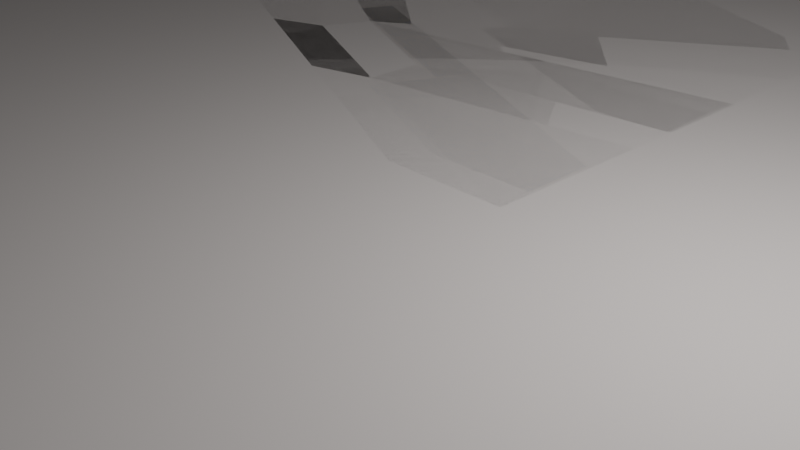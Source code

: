 # Source: LowerGround2_2D_1.1.blend  (saved by Blender 2.82.7; exported with 4.5.12 LTS)
import bpy
from mathutils import Matrix  # noqa: F401  (used for matrix-valued properties, if any)

bpy.ops.wm.read_factory_settings(use_empty=True)
scene = bpy.context.scene
scene.name = 'Scene'

# ---- collections
col_collection = bpy.data.collections.new('Collection'); scene.collection.children.link(col_collection)
col_image = bpy.data.collections.new('Image'); scene.collection.children.link(col_image)
col_ground_floor = bpy.data.collections.new('Ground Floor'); scene.collection.children.link(col_ground_floor)
col_floor = bpy.data.collections.new('Floor'); scene.collection.children.link(col_floor)
col_services = bpy.data.collections.new('Services'); scene.collection.children.link(col_services)
col_utilities = bpy.data.collections.new('Utilities'); scene.collection.children.link(col_utilities)
col_no_entry = bpy.data.collections.new('No Entry'); scene.collection.children.link(col_no_entry)
col_units = bpy.data.collections.new('Units'); scene.collection.children.link(col_units)
col_others = bpy.data.collections.new('Others'); scene.collection.children.link(col_others)

# ---- materials (node trees are filled in below, after node groups)
mat_floor_001 = bpy.data.materials.new('Floor.001')
mat_floor_001.use_transparent_shadow = False
mat_floor_001.diffuse_color = (0.7991, 0.7454, 0.7231, 1.0)
mat_floor = bpy.data.materials.new('Floor')
mat_floor.use_transparent_shadow = False
mat_lift_normal = bpy.data.materials.new('Lift.Normal')
mat_lift_normal.use_transparent_shadow = False
mat_utilities_normal = bpy.data.materials.new('Utilities.Normal')
mat_utilities_normal.alpha_threshold = 0.0
mat_utilities_normal.use_transparent_shadow = False
mat_utilities_normal.line_color = (0.0, 0.0, 0.0, 1.0)
mat_noentry_normal = bpy.data.materials.new('NoEntry.Normal')
mat_noentry_normal.use_transparent_shadow = False
mat_unit_normal = bpy.data.materials.new('Unit.Normal')
mat_unit_normal.use_transparent_shadow = False

# ---- material node trees
mat_floor_001.use_nodes = True; mat_floor_001.node_tree.nodes.clear()
_N = mat_floor_001.node_tree.nodes; _L = mat_floor_001.node_tree.links
n0 = _N.new('ShaderNodeOutputMaterial'); n0.name = 'Material Output'; n0.location = (1250, 0)
n1 = _N.new('ShaderNodeBsdfPrincipled'); n1.name = 'Principled BSDF'; n1.location = (0, 0)
n1.distribution = 'GGX'
n1.subsurface_method = 'BURLEY'
n1.inputs[0].default_value = (0.7991, 0.7454, 0.7231, 1.0)
n1.inputs[3].default_value = 1.45
n1.inputs[13].default_value = 0.0
n1.inputs[27].default_value = (0.0, 0.0, 0.0, 1.0)
n1.inputs[28].default_value = 1.0
n2 = _N.new('ShaderNodeEmission'); n2.name = 'Emission'; n2.location = (0, 1000)
n2.inputs[0].default_value = (0.0, 0.0, 0.0, 1.0)
n3 = _N.new('ShaderNodeAddShader'); n3.name = 'Add Shader'; n3.location = (500, 500)
_L.new(n2.outputs[0], n3.inputs[0])
_L.new(n1.outputs[0], n3.inputs[1])
_L.new(n3.outputs[0], n0.inputs[0])
n0.is_active_output = True
mat_floor.use_nodes = True; mat_floor.node_tree.nodes.clear()
_N = mat_floor.node_tree.nodes; _L = mat_floor.node_tree.links
n0 = _N.new('ShaderNodeOutputMaterial'); n0.name = 'Material Output'; n0.location = (300, 300)
n1 = _N.new('ShaderNodeBsdfPrincipled'); n1.name = 'Principled BSDF'; n1.location = (10, 300)
n1.distribution = 'GGX'
n1.subsurface_method = 'BURLEY'
n1.inputs[0].default_value = (0.7991, 0.7454, 0.7231, 1.0)
n1.inputs[3].default_value = 1.45
n1.inputs[27].default_value = (0.0, 0.0, 0.0, 1.0)
n1.inputs[28].default_value = 1.0
_L.new(n1.outputs[0], n0.inputs[0])
n0.is_active_output = True
mat_lift_normal.use_nodes = True; mat_lift_normal.node_tree.nodes.clear()
_N = mat_lift_normal.node_tree.nodes; _L = mat_lift_normal.node_tree.links
n0 = _N.new('ShaderNodeOutputMaterial'); n0.name = 'Material Output'; n0.location = (300, 300)
n1 = _N.new('ShaderNodeBsdfPrincipled'); n1.name = 'Principled BSDF'; n1.location = (10, 300)
n1.distribution = 'GGX'
n1.subsurface_method = 'BURLEY'
n1.inputs[0].default_value = (0.7991, 0.7991, 0.7991, 1.0)
n1.inputs[3].default_value = 1.45
n1.inputs[27].default_value = (0.0, 0.0, 0.0, 1.0)
n1.inputs[28].default_value = 1.0
_L.new(n1.outputs[0], n0.inputs[0])
n0.is_active_output = True
mat_utilities_normal.use_nodes = True; mat_utilities_normal.node_tree.nodes.clear()
_N = mat_utilities_normal.node_tree.nodes; _L = mat_utilities_normal.node_tree.links
n0 = _N.new('ShaderNodeOutputMaterial'); n0.name = 'Material Output'; n0.location = (300, 300)
n1 = _N.new('ShaderNodeBsdfPrincipled'); n1.name = 'Principled BSDF'; n1.location = (10, 300)
n1.distribution = 'GGX'
n1.subsurface_method = 'BURLEY'
n1.inputs[0].default_value = (0.2918, 0.7991, 0.4621, 1.0)
n1.inputs[2].default_value = 0.4
n1.inputs[3].default_value = 1.45
n1.inputs[27].default_value = (0.0, 0.0, 0.0, 1.0)
n1.inputs[28].default_value = 1.0
_L.new(n1.outputs[0], n0.inputs[0])
n0.is_active_output = True
mat_noentry_normal.use_nodes = True; mat_noentry_normal.node_tree.nodes.clear()
_N = mat_noentry_normal.node_tree.nodes; _L = mat_noentry_normal.node_tree.links
n0 = _N.new('ShaderNodeOutputMaterial'); n0.name = 'Material Output'; n0.location = (300, 300)
n1 = _N.new('ShaderNodeBsdfPrincipled'); n1.name = 'Principled BSDF'; n1.location = (10, 300)
n1.distribution = 'GGX'
n1.subsurface_method = 'BURLEY'
n1.inputs[0].default_value = (0.7605, 0.7605, 0.7605, 1.0)
n1.inputs[3].default_value = 1.45
n1.inputs[27].default_value = (0.0, 0.0, 0.0, 1.0)
n1.inputs[28].default_value = 1.0
_L.new(n1.outputs[0], n0.inputs[0])
n0.is_active_output = True
mat_unit_normal.use_nodes = True; mat_unit_normal.node_tree.nodes.clear()
_N = mat_unit_normal.node_tree.nodes; _L = mat_unit_normal.node_tree.links
n0 = _N.new('ShaderNodeOutputMaterial'); n0.name = 'Material Output'; n0.location = (300, 300)
n1 = _N.new('ShaderNodeBsdfPrincipled'); n1.name = 'Principled BSDF'; n1.location = (10, 300)
n1.distribution = 'GGX'
n1.subsurface_method = 'BURLEY'
n1.inputs[0].default_value = (0.1946, 0.4125, 0.7991, 1.0)
n1.inputs[3].default_value = 1.45
n1.inputs[27].default_value = (0.0, 0.0, 0.0, 1.0)
n1.inputs[28].default_value = 1.0
_L.new(n1.outputs[0], n0.inputs[0])
n0.is_active_output = True

# ---- world
world_world = bpy.data.worlds.new('World'); scene.world = world_world
world_world.use_nodes = True; world_world.node_tree.nodes.clear()
_N = world_world.node_tree.nodes; _L = world_world.node_tree.links
n0 = _N.new('ShaderNodeOutputWorld'); n0.name = 'World Output'; n0.location = (300, 300)
n1 = _N.new('ShaderNodeBackground'); n1.name = 'Background'; n1.location = (10, 300)
n1.inputs[0].default_value = (0.05088, 0.05088, 0.05088, 1.0)
_L.new(n1.outputs[0], n0.inputs[0])
n0.is_active_output = True
world_world.color = (0.05088, 0.05088, 0.05088)
world_world.use_sun_shadow = False
world_world.sun_shadow_jitter_overblur = 0.0

# ---- cameras
cam_camera = bpy.data.cameras.new('Camera')
cam_camera.clip_end = 100.0
cam_camera.ortho_scale = 7.314

# ---- lights
light_light = bpy.data.lights.new('Light', 'POINT')
light_light.transmission_factor = 0.0
light_light.energy = 1000.0
light_light.shadow_soft_size = 0.1
light_light.shadow_maximum_resolution = 0.006
light_light.use_absolute_resolution = True

# ---- meshes
me_plane = bpy.data.meshes.new('Plane')
me_plane.from_pydata([(-23.06, 0.0, 2.629), (-16.47, 0.0, -11.42), (-5.823, -4.47e-08, -3.834), (21.41, 0.0, -6.13), (21.71, 0.0, -6.177), (21.7, 0.0, 8.871), (-3.438, -4.47e-08, -2.717), (-23.17, 0.0, 2.903), (-23.24, 0.0, 3.185), (-23.29, 0.0, 3.497), (-23.29, 0.0, 3.744), (-23.29, 0.0, 4.057), (-23.26, 0.0, 4.258), (-23.21, 0.0, 4.486), (-23.13, 0.0, 4.721), (-23.04, 0.0, 4.94), (-22.93, 0.0, 5.156), (-22.85, 0.0, 5.281), (-22.75, 0.0, 5.414), (-22.65, 0.0, 5.531), (-22.56, 0.0, 5.641), (-22.44, 0.0, 5.763), (-22.33, 0.0, 5.861), (-22.2, 0.0, 5.957), (-22.04, 0.0, 6.064), (-21.84, 0.0, 6.183), (-21.66, 0.0, 6.275), (-21.47, 0.0, 6.358), (-21.26, 0.0, 6.459), (-2.817, 0.0, 15.1), (17.96, 0.0, 11.87), (21.7, 0.0, 11.88), (17.96, 0.0, 13.53), (17.94, 0.0, 13.66), (17.92, 0.0, 13.78), (17.87, 0.0, 13.93), (17.8, 0.0, 14.09), (17.72, 0.0, 14.24), (17.64, 0.0, 14.36), (17.5, 0.0, 14.53), (17.39, 0.0, 14.65), (17.24, 0.0, 14.77), (17.11, 0.0, 14.85), (16.96, 0.0, 14.94), (16.78, 0.0, 15.01), (16.55, 0.0, 15.08), (16.28, 0.0, 15.11), (-5.823, -0.3, -3.834), (-16.47, -0.3, -11.42), (-23.06, -0.3, 2.629), (21.7, -0.3, 8.871), (21.71, -0.3, -6.177), (21.41, -0.3, -6.13), (-3.438, -0.3, -3.576), (-3.438, -0.3, -2.717), (-23.17, -0.3, 2.903), (-23.24, -0.3, 3.185), (-23.29, -0.3, 3.497), (-23.29, -0.3, 3.744), (-23.29, -0.3, 4.057), (-23.26, -0.3, 4.258), (-23.21, -0.3, 4.486), (-23.13, -0.3, 4.721), (-23.04, -0.3, 4.94), (-22.93, -0.3, 5.156), (-22.85, -0.3, 5.281), (-22.75, -0.3, 5.414), (-22.65, -0.3, 5.531), (-22.56, -0.3, 5.641), (-22.44, -0.3, 5.763), (-22.33, -0.3, 5.861), (-22.2, -0.3, 5.957), (-22.04, -0.3, 6.064), (-21.84, -0.3, 6.183), (-21.66, -0.3, 6.275), (-21.47, -0.3, 6.358), (-21.26, -0.3, 6.459), (-2.817, -0.3, 15.1), (21.7, -0.3, 11.88), (17.96, -0.3, 11.87), (17.96, -0.3, 13.53), (17.94, -0.3, 13.66), (17.92, -0.3, 13.78), (17.87, -0.3, 13.93), (17.8, -0.3, 14.09), (17.72, -0.3, 14.24), (17.64, -0.3, 14.36), (17.5, -0.3, 14.53), (17.39, -0.3, 14.65), (17.24, -0.3, 14.77), (17.11, -0.3, 14.85), (16.96, -0.3, 14.94), (16.78, -0.3, 15.01), (16.55, -0.3, 15.08), (16.28, -0.3, 15.11), (-22.75, 0.0, 5.414), (-22.75, -0.3, 5.414), (-22.85, -0.3, 5.281), (-22.85, 0.0, 5.281), (-10.28, 0.0, -13.2), (-10.28, -0.3, -13.2), (-2.132, -0.3, -13.18), (-2.132, 0.0, -13.18), (-22.65, 0.0, 5.531), (-22.65, -0.3, 5.531), (-22.75, -0.3, 5.414), (-22.75, 0.0, 5.414), (-2.817, 0.0, 15.1), (-2.817, -0.3, 15.1), (-21.26, -0.3, 6.459), (-21.26, 0.0, 6.459), (-22.56, 0.0, 5.641), (-22.56, -0.3, 5.641), (-22.65, -0.3, 5.531), (-22.65, 0.0, 5.531), (-11.27, 0.0, -13.66), (-11.27, -0.3, -13.66), (-10.28, -0.3, -13.2), (-10.28, 0.0, -13.2), (-22.44, 0.0, 5.763), (-22.44, -0.3, 5.763), (-22.56, -0.3, 5.641), (-22.56, 0.0, 5.641), (-12.28, 0.0, -11.58), (-12.28, -0.3, -11.58), (-11.27, -0.3, -13.66), (-11.27, 0.0, -13.66), (-22.33, 0.0, 5.861), (-22.33, -0.3, 5.861), (-22.44, -0.3, 5.763), (-22.44, 0.0, 5.763), (-12.64, 0.0, -11.75), (-12.64, -0.3, -11.75), (-12.28, -0.3, -11.58), (-12.28, 0.0, -11.58), (-22.2, 0.0, 5.957), (-22.2, -0.3, 5.957), (-22.33, -0.3, 5.861), (-22.33, 0.0, 5.861), (-12.53, 0.0, -11.98), (-12.53, -0.3, -11.98), (-12.64, -0.3, -11.75), (-12.64, 0.0, -11.75), (-22.04, 0.0, 6.064), (-22.04, -0.3, 6.064), (-22.2, -0.3, 5.957), (-22.2, 0.0, 5.957), (-12.73, 0.0, -12.07), (-12.73, -0.3, -12.07), (-12.53, -0.3, -11.98), (-12.53, 0.0, -11.98), (-21.84, 0.0, 6.183), (-21.84, -0.3, 6.183), (-22.04, -0.3, 6.064), (-22.04, 0.0, 6.064), (-12.66, 0.0, -12.23), (-12.66, -0.3, -12.23), (-12.73, -0.3, -12.07), (-12.73, 0.0, -12.07), (-21.66, 0.0, 6.275), (-21.66, -0.3, 6.275), (-21.84, -0.3, 6.183), (-21.84, 0.0, 6.183), (-15.07, 0.0, -13.37), (-15.07, -0.3, -13.37), (-12.66, -0.3, -12.23), (-12.66, 0.0, -12.23), (-21.47, 0.0, 6.358), (-21.47, -0.3, 6.358), (-21.66, -0.3, 6.275), (-21.66, 0.0, 6.275), (-15.55, 0.0, -12.95), (-15.55, -0.3, -12.95), (-15.35, -0.3, -13.14), (-15.35, 0.0, -13.14), (-15.35, 0.0, -13.14), (-15.35, -0.3, -13.14), (-15.19, -0.3, -13.27), (-15.19, 0.0, -13.27), (-21.26, 0.0, 6.459), (-21.26, -0.3, 6.459), (-21.47, -0.3, 6.358), (-21.47, 0.0, 6.358), (-15.74, 0.0, -12.73), (-15.74, -0.3, -12.73), (-15.55, -0.3, -12.95), (-15.55, 0.0, -12.95), (-23.17, 0.0, 2.903), (-23.17, -0.3, 2.903), (-23.06, -0.3, 2.629), (-23.06, 0.0, 2.629), (17.96, 0.0, 11.87), (17.96, -0.3, 11.87), (17.96, -0.3, 13.53), (17.96, 0.0, 13.53), (-15.87, 0.0, -12.57), (-15.87, -0.3, -12.57), (-15.74, -0.3, -12.73), (-15.74, 0.0, -12.73), (16.78, 0.0, 15.01), (16.78, -0.3, 15.01), (16.55, -0.3, 15.08), (16.55, 0.0, 15.08), (16.96, 0.0, 14.94), (16.96, -0.3, 14.94), (16.78, -0.3, 15.01), (16.78, 0.0, 15.01), (-16.04, 0.0, -12.29), (-16.04, -0.3, -12.29), (-15.87, -0.3, -12.57), (-15.87, 0.0, -12.57), (22.67, 0.0, -11.1), (22.67, -0.3, -11.1), (22.64, -0.3, -8.52), (22.64, 0.0, -8.52), (17.11, 0.0, 14.85), (17.11, -0.3, 14.85), (16.96, -0.3, 14.94), (16.96, 0.0, 14.94), (-16.25, 0.0, -11.89), (-16.25, -0.3, -11.89), (-16.04, -0.3, -12.29), (-16.04, 0.0, -12.29), (16.55, 0.0, 15.08), (16.55, -0.3, 15.08), (16.28, -0.3, 15.11), (16.28, 0.0, 15.11), (17.24, 0.0, 14.77), (17.24, -0.3, 14.77), (17.11, -0.3, 14.85), (17.11, 0.0, 14.85), (-16.47, 0.0, -11.42), (-16.47, -0.3, -11.42), (-16.25, -0.3, -11.89), (-16.25, 0.0, -11.89), (16.28, 0.0, 15.11), (16.28, -0.3, 15.11), (-2.817, -0.3, 15.1), (-2.817, 0.0, 15.1), (17.39, 0.0, 14.65), (17.39, -0.3, 14.65), (17.24, -0.3, 14.77), (17.24, 0.0, 14.77), (-23.06, 0.0, 2.629), (-23.06, -0.3, 2.629), (-16.47, -0.3, -11.42), (-16.47, 0.0, -11.42), (21.7, 0.0, 11.88), (21.7, -0.3, 11.88), (17.96, -0.3, 11.87), (17.96, 0.0, 11.87), (17.5, 0.0, 14.53), (17.5, -0.3, 14.53), (17.39, -0.3, 14.65), (17.39, 0.0, 14.65), (-23.24, 0.0, 3.185), (-23.24, -0.3, 3.185), (-23.17, -0.3, 2.903), (-23.17, 0.0, 2.903), (21.7, 0.0, 8.871), (21.7, -0.3, 8.871), (21.7, -0.3, 11.88), (21.7, 0.0, 11.88), (17.64, 0.0, 14.36), (17.64, -0.3, 14.36), (17.5, -0.3, 14.53), (17.5, 0.0, 14.53), (-23.29, 0.0, 3.497), (-23.29, -0.3, 3.497), (-23.24, -0.3, 3.185), (-23.24, 0.0, 3.185), (21.71, 0.0, -6.177), (21.71, -0.3, -6.177), (21.7, -0.3, 8.871), (21.7, 0.0, 8.871), (17.72, 0.0, 14.24), (17.72, -0.3, 14.24), (17.64, -0.3, 14.36), (17.64, 0.0, 14.36), (-23.29, 0.0, 3.744), (-23.29, -0.3, 3.744), (-23.29, -0.3, 3.497), (-23.29, 0.0, 3.497), (21.14, 0.0, -8.333), (21.14, -0.3, -8.333), (21.41, -0.3, -6.13), (21.41, 0.0, -6.13), (17.8, 0.0, 14.09), (17.8, -0.3, 14.09), (17.72, -0.3, 14.24), (17.72, 0.0, 14.24), (-23.29, 0.0, 4.057), (-23.29, -0.3, 4.057), (-23.29, -0.3, 3.744), (-23.29, 0.0, 3.744), (21.41, 0.0, -6.13), (21.41, -0.3, -6.13), (21.71, -0.3, -6.177), (21.71, 0.0, -6.177), (17.87, 0.0, 13.93), (17.87, -0.3, 13.93), (17.8, -0.3, 14.09), (17.8, 0.0, 14.09), (-23.26, 0.0, 4.258), (-23.26, -0.3, 4.258), (-23.29, -0.3, 4.057), (-23.29, 0.0, 4.057), (-15.19, 0.0, -13.27), (-15.19, -0.3, -13.27), (-15.07, -0.3, -13.37), (-15.07, 0.0, -13.37), (17.92, 0.0, 13.78), (17.92, -0.3, 13.78), (17.87, -0.3, 13.93), (17.87, 0.0, 13.93), (-23.21, 0.0, 4.486), (-23.21, -0.3, 4.486), (-23.26, -0.3, 4.258), (-23.26, 0.0, 4.258), (22.64, 0.0, -8.52), (22.64, -0.3, -8.52), (21.14, -0.3, -8.333), (21.14, 0.0, -8.333), (17.94, 0.0, 13.66), (17.94, -0.3, 13.66), (17.92, -0.3, 13.78), (17.92, 0.0, 13.78), (-23.13, 0.0, 4.721), (-23.13, -0.3, 4.721), (-23.21, -0.3, 4.486), (-23.21, 0.0, 4.486), (4.55, 0.0, -11.1), (4.55, -0.3, -11.1), (22.67, -0.3, -11.1), (22.67, 0.0, -11.1), (17.96, 0.0, 13.53), (17.96, -0.3, 13.53), (17.94, -0.3, 13.66), (17.94, 0.0, 13.66), (-23.04, 0.0, 4.94), (-23.04, -0.3, 4.94), (-23.13, -0.3, 4.721), (-23.13, 0.0, 4.721), (4.545, 0.0, -11.85), (4.545, -0.3, -11.85), (4.55, -0.3, -11.1), (4.55, 0.0, -11.1), (-22.93, 0.0, 5.156), (-22.93, -0.3, 5.156), (-23.04, -0.3, 4.94), (-23.04, 0.0, 4.94), (-2.132, 0.0, -11.85), (-2.132, -0.3, -11.85), (4.545, -0.3, -11.85), (4.545, 0.0, -11.85), (-22.85, 0.0, 5.281), (-22.85, -0.3, 5.281), (-22.93, -0.3, 5.156), (-22.93, 0.0, 5.156), (-2.132, 0.0, -13.18), (-2.132, -0.3, -13.18), (-2.132, -0.3, -11.85), (-2.132, 0.0, -11.85), (-3.438, -4.47e-08, -3.576), (-3.438, -0.3, -3.576), (-3.438, -0.3, -2.717), (-3.438, -4.47e-08, -2.717), (-10.28, -0.3, -13.2), (-11.27, -0.3, -13.66), (-12.28, -0.3, -11.58), (-12.66, -0.3, -12.23), (-15.07, -0.3, -13.37), (-15.19, -0.3, -13.27), (-15.35, -0.3, -13.14), (-2.132, -0.3, -13.18), (-2.132, -0.3, -11.85), (-15.55, -0.3, -12.95), (-15.74, -0.3, -12.73), (-15.87, -0.3, -12.57), (-16.04, -0.3, -12.29), (-16.25, -0.3, -11.89), (-12.73, -0.3, -12.07), (-12.53, -0.3, -11.98), (-12.64, -0.3, -11.75), (-16.47, -0.3, -11.42), (4.545, -0.3, -11.85), (4.55, -0.3, -11.1), (-5.491, -0.3, -4.541), (-5.823, -0.3, -3.834), (22.67, -0.3, -11.1), (22.64, -0.3, -8.52), (21.14, -0.3, -8.333), (21.41, -0.3, -6.13), (-3.438, -0.3, -3.576), (-12.28, 0.0, -11.58), (-11.27, 0.0, -13.66), (-10.28, 0.0, -13.2), (-15.19, 0.0, -13.27), (-15.07, 0.0, -13.37), (-12.66, 0.0, -12.23), (-15.35, 0.0, -13.14), (-2.132, 0.0, -13.18), (-2.132, 0.0, -11.85), (-15.55, 0.0, -12.95), (-15.74, 0.0, -12.73), (-15.87, 0.0, -12.57), (-16.04, 0.0, -12.29), (-16.25, 0.0, -11.89), (-12.73, 0.0, -12.07), (-12.53, 0.0, -11.98), (-12.64, 0.0, -11.75), (-16.47, 0.0, -11.42), (4.545, 0.0, -11.85), (4.55, 0.0, -11.1), (-5.823, -4.47e-08, -3.834), (-5.491, -4.47e-08, -4.541), (22.67, 0.0, -11.1), (21.14, 0.0, -8.333), (22.64, 0.0, -8.52), (21.41, 0.0, -6.13), (-3.438, -4.47e-08, -3.576), (-3.438, -4.47e-08, -2.717), (-5.491, -4.47e-08, -4.541), (-5.491, -0.3, -4.541), (-3.438, -0.3, -3.576), (-3.438, -4.47e-08, -3.576), (-5.823, -4.47e-08, -3.834), (-5.823, -0.3, -3.834), (-5.491, -0.3, -4.541), (-5.491, -4.47e-08, -4.541), (-3.438, -4.47e-08, -2.717), (-3.438, -0.3, -2.717), (-5.823, -0.3, -3.834), (-5.823, -4.47e-08, -3.834)], [], [(0, 1, 2), (3, 4, 5), (6, 3, 5), (0, 2, 6), (0, 6, 5), (7, 0, 5), (8, 7, 5), (9, 8, 5), (10, 9, 5), (11, 10, 5), (12, 11, 5), (13, 12, 5), (14, 13, 5), (15, 14, 5), (16, 15, 5), (17, 16, 5), (18, 17, 5), (19, 18, 5), (20, 19, 5), (21, 20, 5), (22, 21, 5), (23, 22, 5), (24, 23, 5), (25, 24, 5), (26, 25, 5), (27, 26, 5), (28, 27, 5), (29, 28, 5), (29, 5, 30), (30, 5, 31), (29, 30, 32), (29, 32, 33), (29, 33, 34), (29, 34, 35), (29, 35, 36), (29, 36, 37), (29, 37, 38), (29, 38, 39), (29, 39, 40), (29, 40, 41), (29, 41, 42), (29, 42, 43), (29, 43, 44), (29, 44, 45), (29, 45, 46), (47, 48, 49), (50, 51, 52), (50, 52, 53), (54, 47, 49), (50, 53, 54), (50, 54, 49), (50, 49, 55), (50, 55, 56), (50, 56, 57), (50, 57, 58), (50, 58, 59), (50, 59, 60), (50, 60, 61), (50, 61, 62), (50, 62, 63), (50, 63, 64), (50, 64, 65), (50, 65, 66), (50, 66, 67), (50, 67, 68), (50, 68, 69), (50, 69, 70), (50, 70, 71), (50, 71, 72), (50, 72, 73), (50, 73, 74), (50, 74, 75), (50, 75, 76), (50, 76, 77), (78, 50, 79), (79, 50, 77), (80, 79, 77), (81, 80, 77), (82, 81, 77), (83, 82, 77), (84, 83, 77), (85, 84, 77), (86, 85, 77), (87, 86, 77), (88, 87, 77), (89, 88, 77), (90, 89, 77), (91, 90, 77), (92, 91, 77), (93, 92, 77), (94, 93, 77), (95, 96, 97), (95, 97, 98), (99, 100, 101), (99, 101, 102), (103, 104, 105), (103, 105, 106), (107, 108, 109), (107, 109, 110), (111, 112, 113), (111, 113, 114), (115, 116, 117), (115, 117, 118), (119, 120, 121), (119, 121, 122), (123, 124, 125), (123, 125, 126), (127, 128, 129), (127, 129, 130), (131, 132, 133), (131, 133, 134), (135, 136, 137), (135, 137, 138), (139, 140, 141), (139, 141, 142), (143, 144, 145), (143, 145, 146), (147, 148, 149), (147, 149, 150), (151, 152, 153), (151, 153, 154), (155, 156, 157), (155, 157, 158), (159, 160, 161), (159, 161, 162), (163, 164, 165), (163, 165, 166), (167, 168, 169), (167, 169, 170), (171, 172, 173), (171, 173, 174), (175, 176, 177), (175, 177, 178), (179, 180, 181), (179, 181, 182), (183, 184, 185), (183, 185, 186), (187, 188, 189), (187, 189, 190), (191, 192, 193), (191, 193, 194), (195, 196, 197), (195, 197, 198), (199, 200, 201), (199, 201, 202), (203, 204, 205), (203, 205, 206), (207, 208, 209), (207, 209, 210), (211, 212, 213), (211, 213, 214), (215, 216, 217), (215, 217, 218), (219, 220, 221), (219, 221, 222), (223, 224, 225), (223, 225, 226), (227, 228, 229), (227, 229, 230), (231, 232, 233), (231, 233, 234), (235, 236, 237), (235, 237, 238), (239, 240, 241), (239, 241, 242), (243, 244, 245), (243, 245, 246), (247, 248, 249), (247, 249, 250), (251, 252, 253), (251, 253, 254), (255, 256, 257), (255, 257, 258), (259, 260, 261), (259, 261, 262), (263, 264, 265), (263, 265, 266), (267, 268, 269), (267, 269, 270), (271, 272, 273), (271, 273, 274), (275, 276, 277), (275, 277, 278), (279, 280, 281), (279, 281, 282), (283, 284, 285), (283, 285, 286), (287, 288, 289), (287, 289, 290), (291, 292, 293), (291, 293, 294), (295, 296, 297), (295, 297, 298), (299, 300, 301), (299, 301, 302), (303, 304, 305), (303, 305, 306), (307, 308, 309), (307, 309, 310), (311, 312, 313), (311, 313, 314), (315, 316, 317), (315, 317, 318), (319, 320, 321), (319, 321, 322), (323, 324, 325), (323, 325, 326), (327, 328, 329), (327, 329, 330), (331, 332, 333), (331, 333, 334), (335, 336, 337), (335, 337, 338), (339, 340, 341), (339, 341, 342), (343, 344, 345), (343, 345, 346), (347, 348, 349), (347, 349, 350), (351, 352, 353), (351, 353, 354), (355, 356, 357), (355, 357, 358), (359, 360, 361), (359, 361, 362), (363, 364, 365), (363, 365, 366), (367, 368, 369), (370, 371, 372), (370, 372, 373), (374, 367, 369), (375, 374, 369), (370, 373, 376), (370, 376, 377), (370, 377, 378), (370, 378, 379), (370, 379, 380), (381, 370, 380), (382, 381, 380), (383, 382, 380), (383, 380, 384), (385, 375, 369), (386, 385, 369), (369, 383, 384), (386, 369, 384), (386, 384, 387), (387, 384, 388), (389, 386, 387), (390, 389, 391), (391, 389, 387), (392, 391, 387), (393, 392, 387), (394, 395, 396), (397, 398, 399), (400, 397, 399), (394, 396, 401), (394, 401, 402), (403, 400, 399), (404, 403, 399), (405, 404, 399), (406, 405, 399), (407, 406, 399), (407, 399, 408), (407, 408, 409), (407, 409, 410), (411, 407, 410), (394, 402, 412), (394, 412, 413), (411, 410, 394), (411, 394, 413), (414, 411, 415), (415, 411, 413), (415, 413, 416), (415, 416, 417), (417, 416, 418), (415, 417, 419), (415, 419, 420), (420, 419, 421), (422, 423, 424), (422, 424, 425), (426, 427, 428), (426, 428, 429), (430, 431, 432), (430, 432, 433)])
me_plane.polygons.foreach_set('use_smooth', [0, 0, 0, 0, 0, 0, 0, 1, 0, 0, 0, 0, 0, 0, 1, 0, 1, 0, 0, 0, 0, 0, 0, 0, 1, 0, 1, 0, 0, 0, 0, 0, 0, 0, 1, 1, 0, 0, 0, 0, 0, 0, 0, 0, 1, 0, 0, 0, 0, 0, 0, 0, 0, 0, 0, 0, 0, 0, 0, 0, 0, 0, 0, 0, 0, 0, 0, 0, 0, 0, 0, 0, 0, 0, 0, 0, 0, 0, 0, 0, 0, 0, 0, 0, 0, 0, 0, 0, 0, 0, 0, 0, 0, 0, 0, 0, 0, 0, 0, 0, 0, 0, 0, 0, 0, 0, 0, 0, 0, 0, 0, 0, 0, 0, 0, 0, 0, 0, 0, 0, 0, 0, 0, 0, 0, 0, 0, 0, 0, 0, 0, 0, 0, 0, 0, 0, 0, 0, 0, 1, 1, 0, 0, 0, 0, 0, 0, 1, 1, 0, 0, 0, 0, 0, 0, 0, 0, 0, 0, 0, 0, 0, 0, 1, 1, 0, 0, 1, 1, 0, 0, 0, 0, 1, 1, 0, 0, 0, 0, 0, 0, 0, 0, 0, 0, 0, 0, 1, 1, 0, 0, 0, 0, 0, 0, 0, 0, 0, 0, 1, 1, 0, 0, 0, 0, 0, 0, 1, 1, 0, 0, 0, 0, 0, 0, 0, 0, 0, 0, 0, 0, 0, 0, 0, 0, 0, 0, 0, 0, 0, 0, 0, 0, 0, 0, 0, 0, 0, 0, 0, 0, 0, 0, 0, 0, 0, 0, 0, 0, 0, 0, 0, 0, 0, 0, 0, 0, 0, 0, 1, 0, 1, 0, 0, 0, 1, 0, 0, 0, 0, 0, 0, 1, 0, 0, 0, 0, 0, 0, 0, 0, 0, 0, 0])
me_plane.materials.append(mat_floor_001)
me_plane.use_remesh_fix_poles = True
me_plane.use_remesh_preserve_attributes = False
me_plane.use_mirror_vertex_groups = False
me_plane.update()
me_plane.normals_split_custom_set([tuple(v) for v in zip(*[iter([-3.148e-09, -1.0, -1.476e-09, -3.148e-09, -1.0, -1.476e-09, -3.148e-09, -1.0, -1.476e-09, 0.0, -1.0, 0.0, 0.0, -1.0, 0.0, 0.0, -1.0, 0.0, 1.794e-09, -1.0, -3.442e-11, 1.794e-09, -1.0, -3.442e-11, 1.794e-09, -1.0, -3.442e-11, -1.441e-09, -1.0, 3.075e-09, -1.441e-09, -1.0, 3.075e-09, -1.441e-09, -1.0, 3.075e-09, -7.714e-10, -1.0, 5.531e-09, -7.714e-10, -1.0, 5.531e-09, -7.714e-10, -1.0, 5.531e-09, 0.0, -1.0, 0.0, 0.0, -1.0, 0.0, 0.0, -1.0, 0.0, 0.0, -1.0, 0.0, 0.0, -1.0, 0.0, 0.0, -1.0, 0.0, 0.0, -1.0, 0.0, 0.0, -1.0, 0.0, 0.0, -1.0, 0.0, 0.0, -1.0, 0.0, 0.0, -1.0, 0.0, 0.0, -1.0, 0.0, 0.0, -1.0, 0.0, 0.0, -1.0, 0.0, 0.0, -1.0, 0.0, 0.0, -1.0, 0.0, 0.0, -1.0, 0.0, 0.0, -1.0, 0.0, 0.0, -1.0, 0.0, 0.0, -1.0, 0.0, 0.0, -1.0, 0.0, 0.0, -1.0, 0.0, 0.0, -1.0, 0.0, 0.0, -1.0, 0.0, 0.0, -1.0, 0.0, 0.0, -1.0, 0.0, 0.0, -1.0, 0.0, 0.0, -1.0, 0.0, 0.0, -1.0, 0.0, 0.0, -1.0, 0.0, 0.0, -1.0, 0.0, 0.0, -1.0, 0.0, 0.0, -1.0, 0.0, 0.0, -1.0, 0.0, 0.0, -1.0, 0.0, 0.0, -1.0, 0.0, 0.0, -1.0, 0.0, 0.0, -1.0, 0.0, 0.0, -1.0, 0.0, 0.0, -1.0, 0.0, 0.0, -1.0, 0.0, 0.0, -1.0, 0.0, 0.0, -1.0, 0.0, 0.0, -1.0, 0.0, 0.0, -1.0, 0.0, 0.0, -1.0, 0.0, 0.0, -1.0, 0.0, 0.0, -1.0, 0.0, 0.0, -1.0, 0.0, 0.0, -1.0, 0.0, 0.0, -1.0, 0.0, 0.0, -1.0, 0.0, 0.0, -1.0, 0.0, 0.0, -1.0, 0.0, 0.0, -1.0, 0.0, 0.0, -1.0, 0.0, 0.0, -1.0, 0.0, 0.0, -1.0, 0.0, 0.0, -1.0, 0.0, 0.0, -1.0, 0.0, 0.0, -1.0, 0.0, 0.0, -1.0, 0.0, 0.0, -1.0, 0.0, 0.0, -1.0, 0.0, 0.0, -1.0, 0.0, 0.0, -1.0, 0.0, 0.0, -1.0, 0.0, 0.0, -1.0, 0.0, 0.0, -1.0, 0.0, 0.0, -1.0, 0.0, 0.0, -1.0, 0.0, 0.0, -1.0, 0.0, 0.0, -1.0, 0.0, 0.0, -1.0, 0.0, 0.0, -1.0, 0.0, 0.0, -1.0, 0.0, 0.0, -1.0, 0.0, 0.0, -1.0, 0.0, 0.0, -1.0, 0.0, 0.0, -1.0, 0.0, 0.0, -1.0, 0.0, 0.0, -1.0, 0.0, 0.0, -1.0, 0.0, 0.0, -1.0, 0.0, 0.0, -1.0, 0.0, 0.0, -1.0, 0.0, 0.0, -1.0, 0.0, 0.0, -1.0, 0.0, 0.0, -1.0, 0.0, 0.0, -1.0, 0.0, 0.0, -1.0, 0.0, 0.0, -1.0, 0.0, 0.0, -1.0, 0.0, 0.0, -1.0, 0.0, 0.0, -1.0, 0.0, 0.0, -1.0, 0.0, 0.0, -1.0, 0.0, 0.0, -1.0, 0.0, 0.0, -1.0, 0.0, 0.0, -1.0, 0.0, 0.0, -1.0, 0.0, 0.0, -1.0, 0.0, 0.0, -1.0, 0.0, 0.0, -1.0, 0.0, 0.0, -1.0, 0.0, 0.0, -1.0, 0.0, 0.0, -1.0, 0.0, 0.0, -1.0, 0.0, 0.0, -1.0, 0.0, 0.0, -1.0, 0.0, 0.0, -1.0, 0.0, 0.0, -1.0, 0.0, 0.0, -1.0, 0.0, 0.0, -1.0, 0.0, 0.0, -1.0, 0.0, 0.0, -1.0, 0.0, 0.0, -1.0, 0.0, 0.0, -1.0, 0.0, 0.0, -1.0, 0.0, 0.0, -1.0, 0.0, 0.0, 1.0, -1.195e-09, 0.0, 1.0, -1.195e-09, 0.0, 1.0, -1.195e-09, 0.0, 1.0, 0.0, 0.0, 1.0, 0.0, 0.0, 1.0, 0.0, 0.0, 1.0, -2.554e-09, 0.0, 1.0, -2.554e-09, 0.0, 1.0, -2.554e-09, 0.0, 1.0, 0.0, 0.0, 1.0, 0.0, 0.0, 1.0, 0.0, 0.0, 1.0, 0.0, 0.0, 1.0, 0.0, 0.0, 1.0, 0.0, 0.0, 1.0, -2.637e-09, 0.0, 1.0, -2.637e-09, 0.0, 1.0, -2.637e-09, 0.0, 1.0, 1.173e-07, 0.0, 1.0, 1.173e-07, 0.0, 1.0, 1.173e-07, 0.0, 1.0, 0.0, 0.0, 1.0, 0.0, 0.0, 1.0, 0.0, 0.0, 1.0, -2.679e-08, 0.0, 1.0, -2.679e-08, 0.0, 1.0, -2.679e-08, 0.0, 1.0, 1.367e-07, 0.0, 1.0, 1.367e-07, 0.0, 1.0, 1.367e-07, 0.0, 1.0, 0.0, 0.0, 1.0, 0.0, 0.0, 1.0, 0.0, 0.0, 1.0, 1.041e-10, 0.0, 1.0, 1.041e-10, 0.0, 1.0, 1.041e-10, 0.0, 1.0, -1.146e-07, 0.0, 1.0, -1.146e-07, 0.0, 1.0, -1.146e-07, 0.0, 1.0, 1.123e-07, 0.0, 1.0, 1.123e-07, 0.0, 1.0, 1.123e-07, 0.0, 1.0, -1.208e-07, 0.0, 1.0, -1.208e-07, 0.0, 1.0, -1.208e-07, 0.0, 1.0, -1.241e-07, 0.0, 1.0, -1.241e-07, 0.0, 1.0, -1.241e-07, 0.0, 1.0, 2.174e-07, 0.0, 1.0, 2.174e-07, 0.0, 1.0, 2.174e-07, 0.0, 1.0, -1.367e-07, 0.0, 1.0, -1.367e-07, 0.0, 1.0, -1.367e-07, 0.0, 1.0, 7.829e-08, 0.0, 1.0, 7.829e-08, 0.0, 1.0, 7.829e-08, 0.0, 1.0, 8.4e-08, 0.0, 1.0, 8.4e-08, 0.0, 1.0, 8.4e-08, 0.0, 1.0, 0.0, 0.0, 1.0, 0.0, 0.0, 1.0, 0.0, 0.0, 1.0, 5.795e-07, 0.0, 1.0, 5.795e-07, 0.0, 1.0, 5.795e-07, 0.0, 1.0, 0.0, 0.0, 1.0, 0.0, 0.0, 1.0, 0.0, 0.0, 1.0, -4.502e-07, 0.0, 1.0, -4.502e-07, 0.0, 1.0, -4.502e-07, 0.0, 1.0, -8.171e-08, 0.0, 1.0, -8.171e-08, 0.0, 1.0, -8.171e-08, 0.0, 1.0, 3.298e-07, 0.0, 1.0, 3.298e-07, 0.0, 1.0, 3.298e-07, 0.0, 1.0, 2.364e-09, 0.0, 1.0, 2.364e-09, 0.0, 1.0, 2.364e-09, 0.0, 1.0, -9.764e-08, 0.0, 1.0, -9.764e-08, 0.0, 1.0, -9.764e-08, 0.0, 1.0, 0.0, 0.0, 1.0, 0.0, 0.0, 1.0, 0.0, 0.0, 1.0, -2.121e-08, 0.0, 1.0, -2.121e-08, 0.0, 1.0, -2.121e-08, 0.0, 1.0, 0.0, 0.0, 1.0, 0.0, 0.0, 1.0, 0.0, 0.0, 1.0, 0.0, 0.0, 1.0, 0.0, 0.0, 1.0, 0.0, 0.0, 1.0, 0.0, 0.0, 1.0, 0.0, 0.0, 1.0, 0.0, 0.0, 1.0, 0.0, 0.0, 1.0, 0.0, 0.0, 1.0, 0.0, 0.0, 1.0, 0.0, 0.0, 1.0, 0.0, 0.0, 1.0, 0.0, 0.0, 1.0, 3.005e-07, 0.0, 1.0, 3.005e-07, 0.0, 1.0, 3.005e-07, 0.0, 1.0, 0.0, 0.0, 1.0, 0.0, 0.0, 1.0, 0.0, 0.0, 1.0, -3.907e-07, 0.0, 1.0, -3.907e-07, 0.0, 1.0, -3.907e-07, 0.0, 1.0, 0.0, 0.0, 1.0, 0.0, 0.0, 1.0, 0.0, 0.0, 1.0, 0.0, 0.0, 1.0, 0.0, 0.0, 1.0, 0.0, 0.0, 1.0, 0.0, 0.0, 1.0, 0.0, 0.0, 1.0, 0.0, 0.0, 1.0, 0.0, 0.0, 1.0, 0.0, 0.0, 1.0, 0.0, 0.0, 1.0, 0.0, 0.0, 1.0, 0.0, 0.0, 1.0, 0.0, 0.0, 1.0, 0.0, 0.0, 1.0, 0.0, 0.0, 1.0, 0.0, 0.0, 1.0, 0.0, 0.0, 1.0, 0.0, 0.0, 1.0, 0.0, 0.0, 1.0, 0.0, 0.0, 1.0, 0.0, 0.0, 1.0, 0.0, 0.8011, 0.0, -0.5985, 0.8011, 0.0, -0.5985, 0.8011, 0.0, -0.5985, 0.8011, 0.0, -0.5985, 0.8011, 0.0, -0.5985, 0.8011, 0.0, -0.5985, -0.002748, 0.0, 1.0, -0.002748, 0.0, 1.0, -0.002748, 0.0, 1.0, -0.002748, 0.0, 1.0, -0.002748, 0.0, 1.0, -0.002748, 0.0, 1.0, 0.7838, 0.0, -0.621, 0.7838, 0.0, -0.621, 0.7838, 0.0, -0.621, 0.7838, 0.0, -0.621, 0.7838, 0.0, -0.621, 0.7838, 0.0, -0.621, 0.4243, 0.0, -0.9055, 0.4243, 0.0, -0.9055, 0.4243, 0.0, -0.9055, 0.4243, 0.0, -0.9055, 0.4243, 0.0, -0.9055, 0.4243, 0.0, -0.9055, 0.7682, 0.0, -0.6402, 0.7682, 0.0, -0.6402, 0.7682, 0.0, -0.6402, 0.7682, 0.0, -0.6402, 0.7682, 0.0, -0.6402, 0.7682, 0.0, -0.6402, -0.4206, 0.0, 0.9073, -0.4206, 0.0, 0.9073, -0.4206, 0.0, 0.9073, -0.4206, 0.0, 0.9073, -0.4206, 0.0, 0.9073, -0.4206, 0.0, 0.9073, 0.7027, 0.0, -0.7115, 0.7027, 0.0, -0.7115, 0.7027, 0.0, -0.7115, 0.7027, 0.0, -0.7115, 0.7027, 0.0, -0.7115, 0.7027, 0.0, -0.7115, 0.9002, 0.0, 0.4354, 0.9002, 0.0, 0.4354, 0.9002, 0.0, 0.4354, 0.9002, 0.0, 0.4354, 0.9002, 0.0, 0.4354, 0.9002, 0.0, 0.4354, 0.6542, 0.0, -0.7564, 0.6542, 0.0, -0.7564, 0.6542, 0.0, -0.7564, 0.6542, 0.0, -0.7564, 0.6542, 0.0, -0.7564, 0.6542, 0.0, -0.7564, -0.4315, 0.0, 0.9021, -0.4315, 0.0, 0.9021, -0.4315, 0.0, 0.9021, -0.4315, 0.0, 0.9021, -0.4315, 0.0, 0.9021, -0.4315, 0.0, 0.9021, 0.6046, 0.0, -0.7965, 0.6046, 0.0, -0.7965, 0.6046, 0.0, -0.7965, 0.6046, 0.0, -0.7965, 0.6046, 0.0, -0.7965, 0.6046, 0.0, -0.7965, -0.9047, 0.0, -0.4261, -0.9047, 0.0, -0.4261, -0.9047, 0.0, -0.4261, -0.9047, 0.0, -0.426, -0.9047, 0.0, -0.426, -0.9047, 0.0, -0.426, 0.5658, 0.0, -0.8245, 0.5658, 0.0, -0.8245, 0.5658, 0.0, -0.8245, 0.5658, 0.0, -0.8245, 0.5658, 0.0, -0.8245, 0.5658, 0.0, -0.8245, -0.4297, 0.0, 0.903, -0.4297, 0.0, 0.903, -0.4297, 0.0, 0.903, -0.4297, 0.0, 0.903, -0.4297, 0.0, 0.903, -0.4297, 0.0, 0.903, 0.5145, 0.0, -0.8575, 0.5145, 0.0, -0.8575, 0.5145, 0.0, -0.8575, 0.5145, 0.0, -0.8575, 0.5145, 0.0, -0.8575, 0.5145, 0.0, -0.8575, -0.9049, 0.0, -0.4257, -0.9049, 0.0, -0.4257, -0.9049, 0.0, -0.4257, -0.9049, 0.0, -0.4257, -0.9049, 0.0, -0.4257, -0.9049, 0.0, -0.4257, 0.4356, 0.0, -0.9002, 0.4356, 0.0, -0.9002, 0.4356, 0.0, -0.9002, 0.4356, 0.0, -0.9002, 0.4356, 0.0, -0.9002, 0.4356, 0.0, -0.9002, -0.4267, 0.0, 0.9044, -0.4267, 0.0, 0.9044, -0.4267, 0.0, 0.9044, -0.4267, 0.0, 0.9044, -0.4267, 0.0, 0.9044, -0.4267, 0.0, 0.9044, 0.4082, 0.0, -0.9129, 0.4082, 0.0, -0.9129, 0.4082, 0.0, -0.9129, 0.4082, 0.0, -0.9129, 0.4082, 0.0, -0.9129, 0.4082, 0.0, -0.9129, 0.6957, 0.0, 0.7183, 0.6957, 0.0, 0.7183, 0.6957, 0.0, 0.7183, 0.6957, 0.0, 0.7183, 0.6957, 0.0, 0.7183, 0.6957, 0.0, 0.7183, 0.6416, 0.0, 0.767, 0.6416, 0.0, 0.767, 0.6416, 0.0, 0.767, 0.6416, 0.0, 0.767, 0.6416, 0.0, 0.767, 0.6416, 0.0, 0.767, 0.4289, 0.0, -0.9033, 0.4289, 0.0, -0.9033, 0.4289, 0.0, -0.9033, 0.4289, 0.0, -0.9033, 0.4289, 0.0, -0.9033, 0.4289, 0.0, -0.9033, 0.7574, 0.0, 0.6529, 0.7574, 0.0, 0.6529, 0.7574, 0.0, 0.6529, 0.7574, 0.0, 0.6529, 0.7574, 0.0, 0.6529, 0.7574, 0.0, 0.6529, 0.9254, 0.0, 0.3789, 0.9254, 0.0, 0.3789, 0.9254, 0.0, 0.3789, 0.9254, 0.0, 0.3789, 0.9254, 0.0, 0.3789, 0.9254, 0.0, 0.3789, -1.0, 0.0, 0.0, -1.0, 0.0, 0.0, -1.0, 0.0, 0.0, -1.0, 0.0, 0.0, -1.0, 0.0, 0.0, -1.0, 0.0, 0.0, 0.7894, 0.0, 0.6139, 0.7894, 0.0, 0.6139, 0.7894, 0.0, 0.6139, 0.7894, 0.0, 0.6139, 0.7894, 0.0, 0.6139, 0.7894, 0.0, 0.6139, -0.2822, 0.0, -0.9594, -0.2822, 0.0, -0.9594, -0.2822, 0.0, -0.9594, -0.2822, 0.0, -0.9594, -0.2822, 0.0, -0.9594, -0.2822, 0.0, -0.9594, -0.3835, 0.0, -0.9235, -0.3835, 0.0, -0.9235, -0.3835, 0.0, -0.9235, -0.3835, 0.0, -0.9235, -0.3835, 0.0, -0.9235, -0.3835, 0.0, -0.9235, 0.8406, 0.0, 0.5417, 0.8406, 0.0, 0.5417, 0.8406, 0.0, 0.5417, 0.8406, 0.0, 0.5417, 0.8406, 0.0, 0.5417, 0.8406, 0.0, 0.5417, -1.0, 0.0, -0.009675, -1.0, 0.0, -0.009675, -1.0, 0.0, -0.009675, -1.0, 0.0, -0.009675, -1.0, 0.0, -0.009675, -1.0, 0.0, -0.009675, -0.4971, 0.0, -0.8677, -0.4971, 0.0, -0.8677, -0.4971, 0.0, -0.8677, -0.4971, 0.0, -0.8677, -0.4971, 0.0, -0.8677, -0.4971, 0.0, -0.8677, 0.8917, 0.0, 0.4526, 0.8917, 0.0, 0.4526, 0.8917, 0.0, 0.4526, 0.8917, 0.0, 0.4526, 0.8917, 0.0, 0.4526, 0.8917, 0.0, 0.4526, -0.09324, 0.0, -0.9956, -0.09324, 0.0, -0.9956, -0.09324, 0.0, -0.9956, -0.09324, 0.0, -0.9956, -0.09324, 0.0, -0.9956, -0.09324, 0.0, -0.9956, -0.5432, 0.0, -0.8396, -0.5432, 0.0, -0.8396, -0.5432, 0.0, -0.8396, -0.5433, 0.0, -0.8396, -0.5433, 0.0, -0.8396, -0.5433, 0.0, -0.8396, 0.9054, 0.0, 0.4245, 0.9054, 0.0, 0.4245, 0.9054, 0.0, 0.4245, 0.9054, 0.0, 0.4245, 0.9054, 0.0, 0.4245, 0.9054, 0.0, 0.4245, 0.0004892, 0.0, -1.0, 0.0004892, 0.0, -1.0, 0.0004892, 0.0, -1.0, 0.0004892, 0.0, -1.0, 0.0004892, 0.0, -1.0, 0.0004892, 0.0, -1.0, -0.6363, 0.0, -0.7715, -0.6363, 0.0, -0.7715, -0.6363, 0.0, -0.7715, -0.6363, 0.0, -0.7715, -0.6363, 0.0, -0.7715, -0.6363, 0.0, -0.7715, 0.9054, 0.0, 0.4246, 0.9054, 0.0, 0.4246, 0.9054, 0.0, 0.4246, 0.9054, 0.0, 0.4246, 0.9054, 0.0, 0.4246, 0.9054, 0.0, 0.4246, 0.001095, 0.0, -1.0, 0.001095, 0.0, -1.0, 0.001095, 0.0, -1.0, 0.001095, 0.0, -1.0, 0.001095, 0.0, -1.0, 0.001095, 0.0, -1.0, -0.7071, 0.0, -0.7071, -0.7071, 0.0, -0.7071, -0.7071, 0.0, -0.7071, -0.7071, 0.0, -0.7071, -0.7071, 0.0, -0.7071, -0.7071, 0.0, -0.7071, 0.9692, 0.0, 0.2463, 0.9692, 0.0, 0.2463, 0.9692, 0.0, 0.2463, 0.9692, 0.0, 0.2463, 0.9692, 0.0, 0.2463, 0.9692, 0.0, 0.2463, -1.0, 0.0, -8.877e-06, -1.0, 0.0, -8.877e-06, -1.0, 0.0, -8.877e-06, -1.0, 0.0, -8.877e-06, -1.0, 0.0, -8.877e-06, -1.0, 0.0, -8.877e-06, -0.7761, 0.0, -0.6306, -0.7761, 0.0, -0.6306, -0.7761, 0.0, -0.6306, -0.7761, 0.0, -0.6306, -0.7761, 0.0, -0.6306, -0.7761, 0.0, -0.6306, 0.9894, 0.0, 0.1455, 0.9894, 0.0, 0.1455, 0.9894, 0.0, 0.1455, 0.9894, 0.0, 0.1455, 0.9894, 0.0, 0.1455, 0.9894, 0.0, 0.1455, -1.0, 0.0, -0.001118, -1.0, 0.0, -0.001118, -1.0, 0.0, -0.001118, -1.0, 0.0, -0.001118, -1.0, 0.0, -0.001118, -1.0, 0.0, -0.001118, -0.8432, 0.0, -0.5376, -0.8432, 0.0, -0.5376, -0.8432, 0.0, -0.5376, -0.8432, 0.0, -0.5376, -0.8432, 0.0, -0.5376, -0.8432, 0.0, -0.5376, 0.9995, 0.0, 0.03089, 0.9995, 0.0, 0.03089, 0.9995, 0.0, 0.03089, 0.9995, 0.0, 0.03089, 0.9995, 0.0, 0.03089, 0.9995, 0.0, 0.03089, -0.9927, 0.0, 0.1207, -0.9927, 0.0, 0.1207, -0.9927, 0.0, 0.1207, -0.9927, 0.0, 0.1207, -0.9927, 0.0, 0.1207, -0.9927, 0.0, 0.1207, -0.8816, 0.0, -0.472, -0.8816, 0.0, -0.472, -0.8816, 0.0, -0.472, -0.8816, 0.0, -0.472, -0.8816, 0.0, -0.472, -0.8816, 0.0, -0.472, 0.9999, 0.0, -0.01463, 0.9999, 0.0, -0.01463, 0.9999, 0.0, -0.01463, 0.9999, 0.0, -0.01463, 0.9999, 0.0, -0.01463, 0.9999, 0.0, -0.01463, 0.1526, 0.0, 0.9883, 0.1526, 0.0, 0.9883, 0.1526, 0.0, 0.9883, 0.1526, 0.0, 0.9883, 0.1526, 0.0, 0.9883, 0.1526, 0.0, 0.9883, -0.9196, 0.0, -0.3928, -0.9196, 0.0, -0.3928, -0.9196, 0.0, -0.3928, -0.9196, 0.0, -0.3928, -0.9196, 0.0, -0.3928, -0.9196, 0.0, -0.3928, 0.9927, 0.0, -0.1203, 0.9927, 0.0, -0.1203, 0.9927, 0.0, -0.1203, 0.9927, 0.0, -0.1203, 0.9927, 0.0, -0.1203, 0.9927, 0.0, -0.1203, 0.5912, 0.0, 0.8065, 0.5912, 0.0, 0.8065, 0.5912, 0.0, 0.8065, 0.5912, 0.0, 0.8065, 0.5912, 0.0, 0.8065, 0.5912, 0.0, 0.8065, -0.9515, 0.0, -0.3076, -0.9515, 0.0, -0.3076, -0.9515, 0.0, -0.3076, -0.9515, 0.0, -0.3076, -0.9515, 0.0, -0.3076, -0.9515, 0.0, -0.3076, 0.9735, 0.0, -0.2287, 0.9735, 0.0, -0.2287, 0.9735, 0.0, -0.2287, 0.9735, 0.0, -0.2287, 0.9735, 0.0, -0.2287, 0.9735, 0.0, -0.2287, -0.1232, 0.0, -0.9924, -0.1232, 0.0, -0.9924, -0.1232, 0.0, -0.9924, -0.1232, 0.0, -0.9924, -0.1232, 0.0, -0.9924, -0.1232, 0.0, -0.9924, -0.9806, 0.0, -0.1961, -0.9806, 0.0, -0.1961, -0.9806, 0.0, -0.1961, -0.9806, 0.0, -0.1961, -0.9806, 0.0, -0.1961, -0.9806, 0.0, -0.1961, 0.9511, 0.0, -0.3088, 0.9511, 0.0, -0.3088, 0.9511, 0.0, -0.3088, 0.9511, 0.0, -0.3088, 0.9511, 0.0, -0.3088, 0.9511, 0.0, -0.3088, -0.0004091, 0.0, 1.0, -0.0004091, 0.0, 1.0, -0.0004091, 0.0, 1.0, -0.000409, 0.0, 1.0, -0.000409, 0.0, 1.0, -0.000409, 0.0, 1.0, -0.9929, 0.0, -0.1187, -0.9929, 0.0, -0.1187, -0.9929, 0.0, -0.1187, -0.9929, 0.0, -0.1187, -0.9929, 0.0, -0.1187, -0.9929, 0.0, -0.1187, 0.9208, 0.0, -0.3901, 0.9208, 0.0, -0.3901, 0.9208, 0.0, -0.3901, 0.9208, 0.0, -0.3901, 0.9208, 0.0, -0.3901, 0.9208, 0.0, -0.3901, -1.0, 0.0, 0.007084, -1.0, 0.0, 0.007084, -1.0, 0.0, 0.007084, -1.0, 0.0, 0.007084, -1.0, 0.0, 0.007084, -1.0, 0.0, 0.007084, 0.8855, 0.0, -0.4647, 0.8855, 0.0, -0.4647, 0.8855, 0.0, -0.4647, 0.8855, 0.0, -0.4647, 0.8855, 0.0, -0.4647, 0.8855, 0.0, -0.4647, -0.0008936, 0.0, 1.0, -0.0008936, 0.0, 1.0, -0.0008936, 0.0, 1.0, -0.0008936, 0.0, 1.0, -0.0008936, 0.0, 1.0, -0.0008936, 0.0, 1.0, 0.8352, 0.0, -0.55, 0.8352, 0.0, -0.55, 0.8352, 0.0, -0.55, 0.8352, 0.0, -0.55, 0.8352, 0.0, -0.55, 0.8352, 0.0, -0.55, -1.0, 0.0, -1.261e-06, -1.0, 0.0, -1.261e-06, -1.0, 0.0, -1.261e-06, -1.0, 0.0, -1.261e-06, -1.0, 0.0, -1.261e-06, -1.0, 0.0, -1.261e-06, -1.0, 0.0, 0.0, -1.0, 0.0, 0.0, -1.0, 0.0, 0.0, -1.0, 8.116e-07, 0.0, -1.0, 8.116e-07, 0.0, -1.0, 8.116e-07, 0.0, 0.0, 1.0, 2.373e-08, 0.0, 1.0, 2.373e-08, 0.0, 1.0, 2.373e-08, 0.0, 1.0, 1.828e-07, 0.0, 1.0, 1.828e-07, 0.0, 1.0, 1.828e-07, 0.0, 1.0, -1.483e-07, 0.0, 1.0, -1.483e-07, 0.0, 1.0, -1.483e-07, 0.0, 1.0, 0.0, 0.0, 1.0, 0.0, 0.0, 1.0, 0.0, 0.0, 1.0, 0.0, 0.0, 1.0, 0.0, 0.0, 1.0, 0.0, 0.0, 1.0, 3.276e-08, 0.0, 1.0, 3.276e-08, 0.0, 1.0, 3.276e-08, 0.0, 1.0, -9.588e-09, 0.0, 1.0, -9.588e-09, 0.0, 1.0, -9.588e-09, 0.0, 1.0, 7.818e-08, 0.0, 1.0, 7.818e-08, 0.0, 1.0, 7.818e-08, 0.0, 1.0, -7.921e-09, 0.0, 1.0, -7.921e-09, 0.0, 1.0, -7.921e-09, 0.0, 1.0, 6.497e-08, 0.0, 1.0, 6.497e-08, 0.0, 1.0, 6.497e-08, 0.0, 1.0, 0.0, 0.0, 1.0, 0.0, 0.0, 1.0, 0.0, 0.0, 1.0, 0.0, 0.0, 1.0, 0.0, 0.0, 1.0, 0.0, 0.0, 1.0, 0.0, 0.0, 1.0, 0.0, 0.0, 1.0, 0.0, 0.0, 1.0, 0.0, 0.0, 1.0, 0.0, 0.0, 1.0, 0.0, 0.0, 1.0, -2.484e-07, 0.0, 1.0, -2.484e-07, 0.0, 1.0, -2.484e-07, 0.0, 1.0, 0.0, 0.0, 1.0, 0.0, 0.0, 1.0, 0.0, 0.0, 1.0, 0.0, 0.0, 1.0, 0.0, 0.0, 1.0, 0.0, 0.0, 1.0, 5.132e-08, 0.0, 1.0, 5.132e-08, 0.0, 1.0, 5.132e-08, 0.0, 1.0, 0.0, 0.0, 1.0, 0.0, 0.0, 1.0, 0.0, 0.0, 1.0, 0.0, 0.0, 1.0, 0.0, 0.0, 1.0, 0.0, 0.0, 1.0, -4.008e-09, 0.0, 1.0, -4.008e-09, 0.0, 1.0, -4.008e-09, 0.0, 1.0, -1.541e-08, 0.0, 1.0, -1.541e-08, 0.0, 1.0, -1.541e-08, 0.0, 1.0, 0.0, 0.0, 1.0, 0.0, 0.0, 1.0, 0.0, 0.0, 1.0, 3.195e-08, 0.0, 1.0, 3.195e-08, 0.0, 1.0, 3.195e-08, 0.0, 1.0, -6.529e-08, 0.0, 1.0, -6.529e-08, 0.0, 1.0, -6.529e-08, 0.0, -1.0, 0.0, 0.0, -1.0, 0.0, 0.0, -1.0, 0.0, 0.0, -1.0, 0.0, 0.0, -1.0, 0.0, 0.0, -1.0, 0.0, 0.0, -1.0, 0.0, 0.0, -1.0, 0.0, 0.0, -1.0, 0.0, 0.0, -1.0, 0.0, 0.0, -1.0, 0.0, 0.0, -1.0, 0.0, 0.0, -1.0, 0.0, 0.0, -1.0, 0.0, 0.0, -1.0, 0.0, 0.0, -1.0, 0.0, 0.0, -1.0, 0.0, 0.0, -1.0, 0.0, 0.0, -1.0, 0.0, 0.0, -1.0, 0.0, 0.0, -1.0, 0.0, 0.0, -1.0, 0.0, 0.0, -1.0, 0.0, 0.0, -1.0, 0.0, 0.0, -1.0, 0.0, 0.0, -1.0, 0.0, 0.0, -1.0, 0.0, 0.0, -1.0, 0.0, 0.0, -1.0, 0.0, 0.0, -1.0, 0.0, 0.0, -1.0, 0.0, 0.0, -1.0, 0.0, 0.0, -1.0, 0.0, 0.0, -1.0, 0.0, 0.0, -1.0, 0.0, 0.0, -1.0, 0.0, 0.0, -1.0, 0.0, 0.0, -1.0, 0.0, 0.0, -1.0, 0.0, 0.0, -1.0, 0.0, 0.0, -1.0, 0.0, 0.0, -1.0, 0.0, 0.0, -1.0, 0.0, 0.0, -1.0, 0.0, 0.0, -1.0, 0.0, 0.0, -1.0, 0.0, 0.0, -1.0, 0.0, 0.0, -1.0, 0.0, 0.0, -1.0, 0.0, 0.0, -1.0, 0.0, 0.0, -1.0, 0.0, 0.0, -1.0, 0.0, 0.0, -1.0, 0.0, 0.0, -1.0, 0.0, -3.146e-09, -1.0, -1.479e-09, -3.146e-09, -1.0, -1.479e-09, -3.146e-09, -1.0, -1.479e-09, 9.929e-11, -1.0, -6.66e-09, 9.929e-11, -1.0, -6.66e-09, 9.929e-11, -1.0, -6.66e-09, 2.785e-12, -1.0, -6.807e-09, 2.785e-12, -1.0, -6.807e-09, 2.785e-12, -1.0, -6.807e-09, 1.822e-09, -1.0, 1.008e-09, 1.822e-09, -1.0, 1.008e-09, 1.822e-09, -1.0, 1.008e-09, 0.0, -1.0, 0.0, 0.0, -1.0, 0.0, 0.0, -1.0, 0.0, 1.65e-09, -1.0, -2.006e-10, 1.65e-09, -1.0, -2.006e-10, 1.65e-09, -1.0, -2.006e-10, 1.476e-09, -1.0, -3.141e-09, 1.476e-09, -1.0, -3.141e-09, 1.476e-09, -1.0, -3.141e-09, 1.799e-09, -1.0, 0.0, 1.799e-09, -1.0, 0.0, 1.799e-09, -1.0, 0.0, -0.4254, 0.0, 0.905, -0.4254, 0.0, 0.905, -0.4254, 0.0, 0.905, -0.4254, 0.0, 0.905, -0.4254, 0.0, 0.905, -0.4254, 0.0, 0.905, 0.905, 0.0, 0.4254, 0.905, 0.0, 0.4254, 0.905, 0.0, 0.4254, 0.905, 0.0, 0.4254, 0.905, 0.0, 0.4254, 0.905, 0.0, 0.4254, 0.4243, 0.0, -0.9055, 0.4243, 0.0, -0.9055, 0.4243, 0.0, -0.9055, 0.4243, 0.0, -0.9055, 0.4243, 0.0, -0.9055, 0.4243, 0.0, -0.9055])] * 3)])
me_plane_001 = bpy.data.meshes.new('Plane.001')
me_plane_001.from_pydata([(-10.71, -0.8285, 0.0), (-1.629, -4.295, 0.0), (-5.879, 4.811, 0.0), (-3.326, -4.295, 0.0), (8.285, -1.93, 0.0), (-1.629, 2.824, 0.0), (-8.439, 4.015, 0.0), (4.462, -1.93, 0.0), (-6.647, 3.178, 0.0), (4.462, 0.0737, 0.0), (8.285, -0.8494, 0.0), (6.386, 0.0737, 0.0), (6.383, -0.8471, 0.0)], [], [(2, 8, 6, 0, 3, 1, 5), (7, 4, 10, 12, 11, 9)])
_uv = me_plane_001.uv_layers.new(name='UVMap')
_uv.uv.foreach_set('vector', [0.5345, 0.9999, 0.4504, 0.8207, 0.254, 0.9126, 0.004934, 0.3814, 0.8141, 0.0, 1.0, 0.0, 1.0, 0.7817, 0.0, 0.0, 1.0, 0.0, 1.0, 0.5393, 0.5026, 0.5404, 0.5032, 1.0, 0.0, 1.0])
me_plane_001.materials.append(mat_floor)
me_plane_001.use_remesh_fix_poles = True
me_plane_001.use_remesh_preserve_attributes = False
me_plane_001.use_mirror_vertex_groups = False
me_plane_001.update()
me_plane_002 = bpy.data.meshes.new('Plane.002')
me_plane_002.from_pydata([(-0.6489, -1.2, 0.0), (0.6489, -1.2, 0.0), (-0.6489, 1.2, 0.0), (0.6489, 1.2, 0.0)], [], [(0, 1, 3, 2)])
_uv = me_plane_002.uv_layers.new(name='UVMap')
_uv.uv.foreach_set('vector', [0.0, 0.0, 1.0, 0.0, 1.0, 1.0, 0.0, 1.0])
me_plane_002.materials.append(mat_lift_normal)
me_plane_002.use_remesh_fix_poles = True
me_plane_002.use_remesh_preserve_attributes = False
me_plane_002.use_mirror_vertex_groups = False
me_plane_002.update()
me_plane_003 = bpy.data.meshes.new('Plane.003')
me_plane_003.from_pydata([(-1.254, -0.8184, 0.0), (-0.1732, 1.489, 0.0), (0.1686, -1.492, 0.0), (1.257, 0.8184, 0.0)], [], [(0, 2, 3, 1)])
_uv = me_plane_003.uv_layers.new(name='UVMap')
_uv.uv.foreach_set('vector', [0.0, 0.227, 0.5647, 0.0, 0.9965, 0.7788, 0.429, 0.9841])
me_plane_003.materials.append(mat_lift_normal)
me_plane_003.use_remesh_fix_poles = True
me_plane_003.use_remesh_preserve_attributes = False
me_plane_003.use_mirror_vertex_groups = False
me_plane_003.update()
me_plane_004 = bpy.data.meshes.new('Plane.004')
me_plane_004.from_pydata([(-1.57, -0.8359, 0.0), (1.57, -0.8359, 0.0), (-1.57, 0.8359, 0.0), (1.57, 0.8359, 0.0)], [], [(0, 1, 3, 2)])
_uv = me_plane_004.uv_layers.new(name='UVMap')
_uv.uv.foreach_set('vector', [0.0, 0.0, 1.0, 0.0, 1.0, 1.0, 0.0, 1.0])
me_plane_004.materials.append(mat_utilities_normal)
me_plane_004.use_remesh_fix_poles = True
me_plane_004.use_remesh_preserve_attributes = False
me_plane_004.use_mirror_vertex_groups = False
me_plane_004.update()
me_plane_005 = bpy.data.meshes.new('Plane.005')
me_plane_005.from_pydata([(-1.141, 1.62, 0.0), (0.9507, -1.519, 0.0), (-1.975, -0.1625, 0.0), (1.786, 0.2519, 0.0)], [], [(2, 1, 3, 0)])
_uv = me_plane_005.uv_layers.new(name='UVMap')
_uv.uv.foreach_set('vector', [0.0, 0.4347, 0.7755, 0.004593, 0.997, 0.5662, 0.2212, 1.0])
me_plane_005.materials.append(mat_noentry_normal)
me_plane_005.use_remesh_fix_poles = True
me_plane_005.use_remesh_preserve_attributes = False
me_plane_005.use_mirror_vertex_groups = False
me_plane_005.update()
me_plane_006 = bpy.data.meshes.new('Plane.006')
me_plane_006.from_pydata([(-3.154, 0.0303, 0.0), (3.027, -1.715, 0.0), (0.5775, -1.715, 0.0), (-2.08, 2.315, 0.0), (3.027, -0.06953, 0.0)], [], [(3, 0, 2, 1, 4)])
_uv = me_plane_006.uv_layers.new(name='UVMap')
_uv.uv.foreach_set('vector', [0.1712, 1.0, 0.04047, 0.4026, 0.6025, 0.0, 1.0, 0.0, 1.0, 0.4083])
me_plane_006.materials.append(mat_unit_normal)
me_plane_006.use_remesh_fix_poles = True
me_plane_006.use_remesh_preserve_attributes = False
me_plane_006.use_mirror_vertex_groups = False
me_plane_006.update()
me_plane_007 = bpy.data.meshes.new('Plane.007')
me_plane_007.from_pydata([(-1.567, 0.224, 0.0), (1.567, -0.2231, 0.0), (1.174, -1.058, 0.0), (-1.176, 1.057, 0.0)], [], [(3, 0, 2, 1)])
_uv = me_plane_007.uv_layers.new(name='UVMap')
_uv.uv.foreach_set('vector', [0.1441, 1.0, 0.02221, 0.606, 0.8764, 0.0, 0.9988, 0.3945])
me_plane_007.materials.append(mat_unit_normal)
me_plane_007.use_remesh_fix_poles = True
me_plane_007.use_remesh_preserve_attributes = False
me_plane_007.use_mirror_vertex_groups = False
me_plane_007.update()
me_plane_008 = bpy.data.meshes.new('Plane.008')
me_plane_008.from_pydata([(-1.567, 0.224, 0.0), (1.567, -0.2231, 0.0), (1.174, -1.058, 0.0), (-1.176, 1.057, 0.0)], [], [(3, 0, 2, 1)])
_uv = me_plane_008.uv_layers.new(name='UVMap')
_uv.uv.foreach_set('vector', [0.1441, 1.0, 0.02221, 0.606, 0.8764, 0.0, 0.9988, 0.3945])
me_plane_008.materials.append(mat_unit_normal)
me_plane_008.use_remesh_fix_poles = True
me_plane_008.use_remesh_preserve_attributes = False
me_plane_008.use_mirror_vertex_groups = False
me_plane_008.update()
me_plane_009 = bpy.data.meshes.new('Plane.009')
me_plane_009.from_pydata([(-1.171, -0.6298, 0.0), (0.2604, -1.297, 0.0), (1.17, 0.6331, 0.0), (-0.2603, 1.296, 0.0)], [], [(3, 0, 1, 2)])
_uv = me_plane_009.uv_layers.new(name='UVMap')
_uv.uv.foreach_set('vector', [0.4004, 0.999, 0.005243, 0.2583, 0.6134, 0.0, 1.0, 0.7469])
me_plane_009.materials.append(mat_unit_normal)
me_plane_009.use_remesh_fix_poles = True
me_plane_009.use_remesh_preserve_attributes = False
me_plane_009.use_mirror_vertex_groups = False
me_plane_009.update()
me_plane_010 = bpy.data.meshes.new('Plane.010')
me_plane_010.from_pydata([(0.9749, 0.2176, 0.0), (-0.4523, 0.8889, 0.0), (-0.9755, -0.2177, 0.0), (0.4535, -0.8887, 0.0)], [], [(0, 1, 2, 3)])
_uv = me_plane_010.uv_layers.new(name='UVMap')
_uv.uv.foreach_set('vector', [0.898, 0.5499, 0.2977, 0.8064, 0.07058, 0.3808, 0.6765, 0.1219])
me_plane_010.materials.append(mat_unit_normal)
me_plane_010.use_remesh_fix_poles = True
me_plane_010.use_remesh_preserve_attributes = False
me_plane_010.use_mirror_vertex_groups = False
me_plane_010.update()
me_plane_011 = bpy.data.meshes.new('Plane.011')
me_plane_011.from_pydata([(-3.267, -2.242, 0.0), (4.155, -4.872, 0.0), (-2.784, 5.221, 0.0), (4.155, 1.962, 0.0), (2.405, -4.872, 0.0), (-5.414, -0.3775, 0.0), (-2.941, -1.548, 0.0)], [], [(5, 6, 0, 4, 1, 3, 2)])
_uv = me_plane_011.uv_layers.new(name='UVMap')
_uv.uv.foreach_set('vector', [0.00103, 0.4453, 0.2592, 0.3293, 0.2252, 0.2606, 0.8173, 0.0, 1.0, 0.0, 1.0, 0.677, 0.2756, 1.0])
me_plane_011.use_remesh_fix_poles = True
me_plane_011.use_remesh_preserve_attributes = False
me_plane_011.use_mirror_vertex_groups = False
me_plane_011.update()

# ---- objects
ob_light = bpy.data.objects.new('Light', light_light)
ob_camera = bpy.data.objects.new('Camera', cam_camera)
ob_empty = bpy.data.objects.new('Empty', None)
ob_floor_001 = bpy.data.objects.new('Floor.001', me_plane)
ob_floor = bpy.data.objects.new('Floor', me_plane_001)
ob_lift_002 = bpy.data.objects.new('Lift.002', me_plane_002)
ob_lift_001 = bpy.data.objects.new('Lift.001', me_plane_003)
ob_utilities_001 = bpy.data.objects.new('Utilities.001', me_plane_004)
ob_noentry_001 = bpy.data.objects.new('NoEntry.001', me_plane_005)
ob_unit_lg2_01 = bpy.data.objects.new('Unit_LG2.01', me_plane_006)
ob_unit_lg2_03 = bpy.data.objects.new('Unit_LG2.03', me_plane_007)
ob_unit_lg2_03a = bpy.data.objects.new('Unit_LG2.03a', me_plane_008)
ob_unit_lg2_06 = bpy.data.objects.new('Unit_LG2.06', me_plane_009)
ob_unit_lg2_xx01 = bpy.data.objects.new('Unit_LG2.xx01', me_plane_010)
ob_others_001 = bpy.data.objects.new('Others.001', me_plane_011)

# ---- transforms, parenting, visibility, modifiers, constraints
ob_light.location = (4.076, 1.005, 5.904)
ob_light.rotation_euler = (0.6503, 0.05522, 1.866)
ob_light.lock_rotations_4d = False
ob_light.empty_display_type = 'ARROWS'
ob_light.color = (0.0, 0.0, 0.0, 0.0)
ob_light.lineart.crease_threshold = 0.0
ob_camera.location = (7.359, -6.926, 4.958)
ob_camera.rotation_euler = (1.109, 0.0, 0.8149)
ob_camera.lock_rotations_4d = False
ob_camera.empty_display_type = 'ARROWS'
ob_camera.color = (0.0, 0.0, 0.0, 0.0)
ob_camera.display_type = 'WIRE'
ob_camera.lineart.crease_threshold = 0.0
ob_empty.location = (15.14, -2.06, 0.0)
ob_empty.scale = (15.0, 15.0, 1.0)
ob_empty.empty_display_type = 'IMAGE'
ob_empty.empty_display_size = 5.0
ob_empty.lineart.crease_threshold = 0.0
ob_floor_001.location = (0.0006625, 0.0002967, 3.987e-11)
ob_floor_001.rotation_mode = 'QUATERNION'
ob_floor_001.rotation_quaternion = (0.7071, 0.7071, 0.0, 0.0)
ob_floor_001.scale = (1.0, 1.0, 1.0)
ob_floor_001.lineart.crease_threshold = 0.0
ob_floor.location = (2.155, 5.234, 0.0)
ob_floor.lineart.crease_threshold = 0.0
ob_lift_002.location = (7.036, 4.56, 0.0)
ob_lift_002.scale = (0.6001, 0.6001, 0.6001)
ob_lift_002.lineart.crease_threshold = 0.0
ob_lift_001.location = (-6.669, 7.214, 0.0)
ob_lift_001.scale = (0.6001, 0.6001, 0.6001)
ob_lift_001.lineart.crease_threshold = 0.0
ob_utilities_001.location = (9.469, 3.852, 0.0)
ob_utilities_001.scale = (0.6001, 0.6001, 0.6001)
ob_utilities_001.lineart.crease_threshold = 0.0
ob_noentry_001.location = (-5.569, 8.225, 0.0)
ob_noentry_001.scale = (0.6001, 0.6001, 0.6001)
ob_noentry_001.lineart.crease_threshold = 0.0
ob_unit_lg2_01.location = (-1.344, 2.476, 0.0)
ob_unit_lg2_01.scale = (0.6001, 0.6001, 0.6001)
ob_unit_lg2_01.lineart.crease_threshold = 0.0
ob_unit_lg2_03.location = (-3.556, 4.012, 0.0)
ob_unit_lg2_03.scale = (0.6001, 0.6001, 0.6001)
ob_unit_lg2_03.lineart.crease_threshold = 0.0
ob_unit_lg2_03a.location = (-5.221, 4.788, 0.0)
ob_unit_lg2_03a.scale = (0.6001, 0.6001, 0.6001)
ob_unit_lg2_03a.lineart.crease_threshold = 0.0
ob_unit_lg2_06.location = (-7.594, 5.247, 0.0)
ob_unit_lg2_06.scale = (0.6001, 0.6001, 0.6001)
ob_unit_lg2_06.lineart.crease_threshold = 0.0
ob_unit_lg2_xx01.location = (-7.159, 6.172, 0.0)
ob_unit_lg2_xx01.scale = (0.6001, 0.6001, 0.6001)
ob_unit_lg2_xx01.lineart.crease_threshold = 0.0
ob_others_001.location = (-2.017, 6.855, 0.0)
ob_others_001.scale = (0.6001, 0.6001, 0.6001)
ob_others_001.lineart.crease_threshold = 0.0

# ---- collection membership
col_collection.objects.link(ob_light)
col_collection.objects.link(ob_camera)
col_image.objects.link(ob_empty)
col_ground_floor.objects.link(ob_floor_001)
col_floor.objects.link(ob_floor)
col_services.objects.link(ob_lift_002)
col_services.objects.link(ob_lift_001)
col_utilities.objects.link(ob_utilities_001)
col_no_entry.objects.link(ob_noentry_001)
col_units.objects.link(ob_unit_lg2_01)
col_units.objects.link(ob_unit_lg2_03)
col_units.objects.link(ob_unit_lg2_03a)
col_units.objects.link(ob_unit_lg2_06)
col_units.objects.link(ob_unit_lg2_xx01)
col_others.objects.link(ob_others_001)
def _layer_coll(name, lc=None):
    lc = lc or bpy.context.view_layer.layer_collection
    for c in lc.children:
        if c.name == name: return c
        r = _layer_coll(name, c)
        if r: return r
_layer_coll('Image').exclude = True

# ---- scene / render settings (as saved in the file)
scene.camera = ob_camera
scene.frame_start = 1; scene.frame_end = 250; scene.frame_set(19)
scene.render.engine = 'BLENDER_EEVEE_NEXT'
scene.cycles.use_denoising = False
scene.cycles.samples = 128
scene.cycles.sampling_pattern = 'TABULATED_SOBOL'
scene.cycles.use_adaptive_sampling = False
scene.cycles.use_light_tree = False
scene.view_settings.view_transform = 'Filmic'
bpy.context.view_layer.update()
